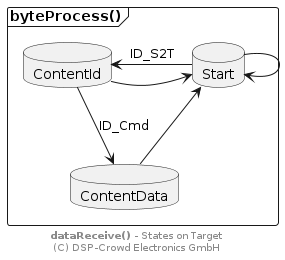

The diagram above was rendered by PlantUML. Its source (embedded in the PNG):
@startuml

' skinparam linetype ortho

frame "byteProcess()" as pRcv {

  database "Start" as sStart
  database "ContentId" as sId
  database "ContentData" as sData
}

sStart -> sStart
sId <- sStart : ID_S2T
sId -> sStart : " "

sStart <-- sData
sId --> sData : ID_Cmd

footer **dataReceive()** - States on Target\n(C) DSP-Crowd Electronics GmbH

@enduml